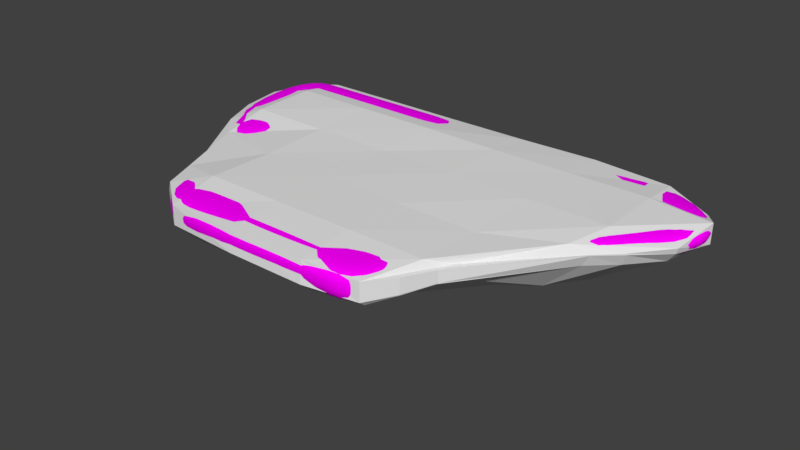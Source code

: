 # Source: BridgeY.blend  (saved by Blender 2.79.0; exported with 4.5.12 LTS)
import bpy
from mathutils import Matrix  # noqa: F401  (used for matrix-valued properties, if any)

bpy.ops.wm.read_factory_settings(use_empty=True)
scene = bpy.context.scene
scene.name = 'Scene'

# ---- collections
col_collection_1 = bpy.data.collections.new('Collection 1'); scene.collection.children.link(col_collection_1)
col_collection_10 = bpy.data.collections.new('Collection 10'); scene.collection.children.link(col_collection_10)

# ---- images (referenced by path relative to the original .blend; pixels are not part of the script)
import os
ASSET_DIR = os.environ.get("B2B_ASSET_DIR", "")  # directory of the original .blend (textures are referenced by path, not embedded)
HERE = os.path.dirname(os.path.abspath(__file__))  # packed textures are extracted next to this script under _unpacked/

def load_image(name, relpath, width, height, colorspace="sRGB"):
    """Load a texture the original file referenced (path relative to the .blend, or extracted next to this script)."""
    p = next((c for c in (os.path.join(HERE, relpath), os.path.join(ASSET_DIR, relpath)) if relpath and os.path.exists(c)), "")
    if p:
        img = bpy.data.images.load(p, check_existing=True)
        img.name = name
    else:  # same state as the original file: an image datablock whose file is absent (Cycles renders it pink)
        img = bpy.data.images.new(name, width, height)
        img.source = "FILE"
        img.filepath = "//" + (relpath or name)
    img.colorspace_settings.name = colorspace
    return img
img_bridgebigtexture_005 = load_image('BridgeBigTexture.005', 'BridgeBigTexture.png', 1024, 1024, 'sRGB')

# ---- materials (node trees are filled in below, after node groups)
mat_mbridgebig = bpy.data.materials.new('mBridgeBig')
mat_mbridgebig.alpha_threshold = 0.0
mat_mbridgebig.roughness = 0.5

# ---- material node trees
mat_mbridgebig.use_nodes = True; mat_mbridgebig.node_tree.nodes.clear()
_N = mat_mbridgebig.node_tree.nodes; _L = mat_mbridgebig.node_tree.links
n0 = _N.new('ShaderNodeOutputMaterial'); n0.name = 'Material Output'; n0.location = (300, 300)
n1 = _N.new('ShaderNodeBsdfDiffuse'); n1.name = 'Diffuse BSDF'; n1.location = (10, 300)
n2 = _N.new('ShaderNodeTexImage'); n2.name = 'Image Texture'; n2.location = (-180, 300)
n2.width = 140
n2.image = img_bridgebigtexture_005
_L.new(n1.outputs[0], n0.inputs[0])
_L.new(n2.outputs[0], n1.inputs[0])
n0.is_active_output = True

# ---- world
world_world = bpy.data.worlds.new('World'); scene.world = world_world
world_world.color = (0.05088, 0.05088, 0.05088)
world_world.use_sun_shadow = False
world_world.sun_shadow_jitter_overblur = 0.0
world_world.cycles.sampling_method = 'MANUAL'

# ---- meshes
me_cube_008 = bpy.data.meshes.new('Cube.008')
me_cube_008.from_pydata([(-0.07671, 0.3015, 0.05003), (-2.032, -0.1684, 0.05586), (-2.032, -0.1684, -0.02272), (-0.07671, 0.3015, 0.1957), (-0.07671, 0.3015, -0.1362), (-2.032, -0.1684, 0.2026), (-0.655, 0.3126, -0.1362), (-0.655, 0.3126, 0.1956), (-1.161, 0.3135, 0.1989), (-1.161, 0.3135, -0.1348), (-1.572, 0.2668, 0.199), (-1.572, 0.2668, -0.1348), (-1.781, 1.083, -0.1343), (-1.335, -0.03288, 0.1636), (-1.781, 0.6187, -0.1343), (-1.781, 1.083, 0.2026), (-1.335, -0.03288, -0.08321), (-1.781, 0.6187, 0.2026), (-1.277, 1.083, -0.1343), (-1.06, 0.04763, 0.1944), (-1.277, 0.6187, -0.1343), (-1.277, 0.6187, 0.2026), (-1.06, 0.04763, -0.1368), (-1.277, 1.083, 0.2026), (-0.6831, 1.083, -0.1343), (-0.6831, 1.083, 0.2026), (-0.6305, 0.04599, -0.1407), (-0.6305, 0.04599, 0.1815), (-0.6831, 0.6187, -0.1343), (-0.6831, 0.6187, 0.2026), (-2.246, 0.6187, -0.0327), (-2.246, 0.6187, 0.2026), (-0.1618, 0.6023, -0.1343), (-0.1618, 0.6023, 0.2026), (0.4462, -1.598, -0.09076), (0.4843, -0.4156, 0.1691), (0.4462, -1.598, 0.1691), (0.4843, -0.4156, -0.3799), (0.4819, -1.008, -0.3293), (0.4819, -1.008, 0.1691), (-0.8516, -1.596, 0.1691), (0.01435, 0.004349, -0.1236), (0.01435, 0.004349, 0.1691), (-0.8516, -1.596, -0.09076), (-0.8795, -1.008, 0.1691), (-0.8795, -1.008, -0.3293), (1.053, -1.004, 0.1691), (1.053, -1.004, -0.01001), (-1.494, -0.9994, 0.1691), (-1.494, -0.9994, -0.6115), (-0.1976, -1.008, 0.1691), (-0.1976, -1.008, -0.3293), (-0.1976, -1.6, 0.1691), (-0.1976, -1.6, -0.09076), (0.06061, -0.4213, 0.1691), (0.06061, -0.4213, -0.3799), (-0.213, 1.073, -0.05029), (-0.213, 1.074, 0.1931), (1.722, 1.085, -0.05029), (1.723, 1.085, 0.1931), (0.07277, -0.227, -0.4035), (0.07817, -0.3811, 0.1692), (1.288, -0.2402, -0.3399), (1.404, -0.397, 0.1833), (1.506, 0.2753, -0.3507), (1.693, 0.439, 0.1931), (-0.006176, 0.1271, -0.4334), (-0.04359, 0.2872, 0.1853), (0.3377, 1.085, -0.05029), (0.3377, 1.085, 0.1931), (0.4809, -0.2353, -0.497), (0.5083, -0.4083, 0.1659), (0.4454, 0.3537, 0.1931), (0.4992, 0.1441, -0.5254), (0.9183, 1.084, 0.1931), (1.109, -0.3408, -0.3851), (0.9181, 1.084, -0.05029), (1.163, -0.4044, 0.1623), (1.005, 0.333, 0.1931), (1.081, 0.1286, -0.4029), (2.191, 0.7699, 0.1931), (2.138, 0.7898, -0.05029), (1.746, 0.3543, -0.2484), (1.955, 0.04009, 0.1931), (1.684, -0.2352, 0.1931), (1.489, -0.09285, -0.1627), (1.637, 0.1337, 0.1931), (0.05476, -0.01308, -0.3926), (1.444, 0.1015, -0.3435), (0.05169, -0.03499, 0.1733), (0.542, 0.04679, 0.1918), (0.5271, 0.007981, -0.5107), (1.062, -0.001489, -0.3911), (1.071, 0.05159, 0.1921), (1.841, -0.0857, 0.1931), (1.604, 0.1579, -0.1971), (1.625, 0.6781, -0.1852), (-0.1494, 0.6091, 0.1931), (1.693, 0.6678, 0.1931), (-0.15, 0.6092, -0.1852), (0.3737, 0.6794, -0.1852), (0.3743, 0.6794, 0.1931), (0.8606, 0.815, 0.1931), (0.8559, 0.7856, -0.1852), (1.755, 0.493, -0.1852), (2.317, 0.4512, 0.1931), (-0.213, 1.073, 0.02201), (1.723, 1.085, 0.02201), (1.352, -0.3695, 0.01269), (0.07807, -0.3811, 0.009196), (-0.04359, 0.2872, 0.01597), (0.5081, -0.4083, 0.00899), (0.3377, 1.085, 0.02201), (1.151, -0.3994, 0.009027), (0.9183, 1.084, 0.02201), (2.154, 0.7839, 0.02201), (1.684, -0.2352, 0.02201), (1.955, 0.04009, 0.02201), (1.841, -0.0857, 0.02201), (0.05166, -0.03499, 0.009306), (2.288, 0.4623, 0.02201), (-0.15, 0.6092, 0.02201), (-0.2456, 1.083, 0.2026), (-0.2456, 1.083, -0.1343), (-0.002557, 0.03942, 0.1714), (-0.002557, 0.03942, -0.1244), (-2.052, 1.077, 0.2026), (-2.052, 1.077, -0.1343), (-1.604, -0.5112, 0.202), (-1.604, -0.5112, -0.0228), (-1.218, -1.557, -0.09076), (-1.218, -1.557, 0.1691), (-0.6675, 0.004349, -0.1236), (-0.6675, 0.004349, 0.1691), (0.7236, -1.583, -0.1429), (0.7236, -1.583, 0.1691), (1.161, -0.4156, -0.01001), (1.161, -0.4156, 0.1691), (0.4831, -0.715, -0.3293), (-0.7243, -0.499, -0.3293), (1.106, -0.7134, 0.1691), (-1.327, -0.04077, -0.1259), (-0.06998, -0.7179, 0.1691), (-0.06998, -0.7179, -0.3293), (-0.7243, -0.499, 0.1691), (0.4831, -0.715, 0.1691), (-1.327, -0.04077, 0.1691), (1.106, -0.7134, -0.01001), (-0.1976, -1.6, 0.05363), (0.01435, 0.004349, 0.0381), (1.053, -1.004, 0.0388), (0.06061, -0.4213, -0.1239), (-1.787, -0.9994, 0.06446), (-0.8516, -1.596, 0.05363), (0.4462, -1.598, 0.05363), (0.4843, -0.4156, -0.1239), (-1.218, -1.557, 0.05363), (-0.6675, 0.004349, 0.0381), (1.161, -0.4156, 0.0388), (0.7236, -1.583, 0.0388), (-1.318, -0.0397, 0.03693), (1.106, -0.7134, 0.0388), (-1.781, 1.083, 0.05586), (-1.335, -0.03288, 0.04172), (-1.277, 1.083, 0.05586), (-1.06, 0.04763, 0.04887), (-0.6305, 0.04599, 0.04207), (-0.6831, 1.083, 0.05586), (-0.1618, 0.6023, 0.05586), (-2.246, 0.6187, 0.05586), (-0.002557, 0.03942, 0.04189), (-0.2456, 1.083, 0.05586), (-2.052, 1.077, 0.05586), (-1.604, -0.5112, 0.05553)], [], [(24, 167, 171, 123), (30, 169, 172, 127), (30, 14, 11, 2), (21, 17, 10, 8), (14, 20, 9, 11), (29, 21, 8, 7), (33, 29, 7, 3), (20, 28, 6, 9), (173, 128, 5, 1), (17, 31, 5, 10), (28, 32, 4, 6), (168, 33, 3, 0), (127, 12, 14, 30), (2, 11, 16, 129), (172, 126, 15, 162), (23, 15, 17, 21), (8, 10, 13, 19), (165, 19, 13, 163), (12, 18, 20, 14), (11, 9, 22, 16), (162, 15, 23, 164), (25, 23, 21, 29), (7, 8, 19, 27), (166, 27, 19, 165), (122, 25, 29, 33), (18, 24, 28, 20), (3, 7, 27, 124), (9, 6, 26, 22), (170, 124, 27, 166), (164, 23, 25, 167), (15, 126, 31, 17), (24, 123, 32, 28), (149, 42, 54, 151), (154, 36, 52, 148), (39, 50, 52, 36), (45, 51, 53, 43), (138, 147, 47, 38), (156, 131, 48, 152), (161, 140, 46, 150), (144, 146, 48, 44), (145, 142, 50, 39), (139, 143, 51, 45), (46, 39, 36, 135), (159, 135, 36, 154), (51, 38, 34, 53), (157, 133, 42, 149), (49, 45, 43, 130), (142, 144, 44, 50), (141, 139, 45, 49), (148, 52, 40, 153), (50, 44, 40, 52), (151, 54, 35, 155), (140, 145, 39, 46), (143, 138, 38, 51), (114, 74, 59, 107), (107, 59, 80, 115), (111, 71, 61, 109), (121, 97, 57, 106), (91, 70, 60, 87), (101, 69, 57, 97), (90, 72, 67, 89), (100, 73, 66, 99), (119, 89, 67, 110), (86, 63, 84, 94), (103, 79, 73, 100), (93, 78, 72, 90), (102, 74, 69, 101), (92, 75, 70, 91), (113, 77, 71, 111), (106, 57, 69, 112), (108, 63, 77, 113), (88, 62, 75, 92), (98, 59, 74, 102), (86, 65, 78, 93), (96, 64, 79, 103), (112, 69, 74, 114), (118, 94, 84, 116), (120, 105, 83, 117), (88, 64, 82, 95), (108, 62, 85, 116), (96, 58, 81, 104), (98, 65, 83, 105), (62, 88, 95, 85), (117, 83, 94, 118), (63, 86, 93, 77), (64, 88, 92, 79), (79, 92, 91, 73), (77, 93, 90, 71), (65, 86, 94, 83), (109, 61, 89, 119), (71, 90, 89, 61), (73, 91, 87, 66), (59, 98, 105, 80), (64, 96, 104, 82), (115, 80, 105, 120), (58, 96, 103, 76), (65, 98, 102, 78), (78, 102, 101, 72), (76, 103, 100, 68), (68, 100, 99, 56), (72, 101, 97, 67), (110, 67, 97, 121), (66, 110, 121, 99), (81, 115, 120, 104), (60, 109, 119, 87), (82, 117, 118, 95), (63, 108, 116, 84), (104, 120, 117, 82), (95, 118, 116, 85), (68, 112, 114, 76), (62, 108, 113, 75), (56, 106, 112, 68), (75, 113, 111, 70), (87, 119, 110, 66), (99, 121, 106, 56), (70, 111, 109, 60), (58, 107, 115, 81), (76, 114, 107, 58), (171, 122, 33, 168), (1, 5, 31, 169), (10, 5, 128, 13), (6, 4, 125, 26), (163, 13, 128, 173), (0, 3, 124, 170), (167, 25, 122, 171), (169, 31, 126, 172), (160, 146, 133, 157), (155, 35, 137, 158), (150, 46, 135, 159), (153, 40, 131, 156), (38, 47, 134, 34), (44, 48, 131, 40), (152, 48, 146, 160), (55, 37, 138, 143), (137, 35, 145, 140), (132, 41, 139, 141), (54, 42, 144, 142), (41, 55, 143, 139), (35, 54, 142, 145), (42, 133, 146, 144), (158, 137, 140, 161), (37, 136, 147, 138), (136, 158, 161, 147), (49, 152, 160, 141), (43, 153, 156, 130), (47, 150, 159, 134), (37, 155, 158, 136), (141, 160, 157, 132), (55, 151, 155, 37), (53, 148, 153, 43), (132, 157, 149, 41), (134, 159, 154, 34), (147, 161, 150, 47), (130, 156, 152, 49), (34, 154, 148, 53), (41, 149, 151, 55), (4, 0, 170, 125), (16, 163, 173, 129), (2, 1, 169, 30), (123, 171, 168, 32), (18, 164, 167, 24), (125, 170, 166, 26), (26, 166, 165, 22), (12, 162, 164, 18), (22, 165, 163, 16), (127, 172, 162, 12), (32, 168, 0, 4), (129, 173, 1, 2)])
me_cube_008.polygons.foreach_set('use_smooth', [True] * 168)
_uv = me_cube_008.uv_layers.new(name='UVMap')
_uv.uv.foreach_set('vector', [0.8941, 0.2214, 0.9244, 0.2214, 0.9244, 0.2921, 0.8941, 0.2921, 0.7552, 0.9285, 0.7693, 0.9283, 0.7693, 0.9996, 0.7391, 1.0, 0.9371, 0.4085, 0.9192, 0.4798, 0.8572, 0.4997, 0.8077, 0.4133, 0.09892, 0.6287, 0.08074, 0.5492, 0.1428, 0.5693, 0.1503, 0.6357, 0.9192, 0.4798, 0.9006, 0.5588, 0.8492, 0.5658, 0.8572, 0.4997, 0.1203, 0.7222, 0.09892, 0.6287, 0.1503, 0.6357, 0.1687, 0.7154, 0.1416, 0.8036, 0.1203, 0.7222, 0.1687, 0.7154, 0.1913, 0.806, 0.9006, 0.5588, 0.8788, 0.6519, 0.8304, 0.6451, 0.8492, 0.5658, 0.765, 0.7378, 0.7883, 0.7375, 0.7905, 0.7984, 0.7672, 0.7987, 0.08074, 0.5492, 0.064, 0.4761, 0.1936, 0.4809, 0.1428, 0.5693, 0.8788, 0.6519, 0.857, 0.733, 0.8074, 0.7353, 0.8304, 0.6451, 0.9171, 0.832, 0.8938, 0.8321, 0.8947, 0.7816, 0.9178, 0.7815, 1.0, 0.454, 0.9909, 0.4968, 0.9192, 0.4798, 0.9371, 0.4085, 0.8077, 0.4133, 0.8572, 0.4997, 0.8025, 0.5266, 0.7391, 0.4678, 0.9244, 1.927e-08, 0.9477, 3.855e-08, 0.9477, 0.04388, 0.9244, 0.04388, 0.02704, 0.6457, 0.008864, 0.5663, 0.08074, 0.5492, 0.09892, 0.6287, 0.1503, 0.6357, 0.1428, 0.5693, 0.1978, 0.5956, 0.1951, 0.6419, 0.8221, 0.8631, 0.8452, 0.8631, 0.8394, 0.9047, 0.82, 0.9047, 0.9909, 0.4968, 0.9723, 0.5758, 0.9006, 0.5588, 0.9192, 0.4798, 0.8572, 0.4997, 0.8492, 0.5658, 0.8044, 0.5718, 0.8025, 0.5266, 0.9244, 0.04388, 0.9477, 0.04388, 0.9477, 0.1254, 0.9244, 0.1254, 0.04844, 0.7392, 0.02704, 0.6457, 0.09892, 0.6287, 0.1203, 0.7222, 0.1687, 0.7154, 0.1503, 0.6357, 0.1951, 0.6419, 0.2109, 0.7094, 0.8232, 0.8119, 0.8453, 0.8119, 0.8452, 0.8631, 0.8221, 0.8631, 0.06421, 0.8081, 0.04844, 0.7392, 0.1203, 0.7222, 0.1416, 0.8036, 0.9723, 0.5758, 0.9505, 0.6689, 0.8788, 0.6519, 0.9006, 0.5588, 0.1913, 0.806, 0.1687, 0.7154, 0.2109, 0.7094, 0.2346, 0.8081, 0.8492, 0.5658, 0.8304, 0.6451, 0.7883, 0.639, 0.8044, 0.5718, 0.8263, 0.7375, 0.8469, 0.7375, 0.8453, 0.8119, 0.8232, 0.8119, 0.9244, 0.1254, 0.9477, 0.1254, 0.9477, 0.2214, 0.9244, 0.2214, 0.008864, 0.5663, 0.0, 0.5233, 0.064, 0.4761, 0.08074, 0.5492, 0.9505, 0.6689, 0.9343, 0.7375, 0.857, 0.733, 0.8788, 0.6519, 0.8144, 0.3068, 0.8144, 0.328, 0.7468, 0.3278, 0.7468, 0.2805, 0.864, 0.1948, 0.8456, 0.195, 0.8483, 0.1178, 0.8667, 0.1176, 0.1605, 0.3669, 0.161, 0.257, 0.2551, 0.2575, 0.2544, 0.3616, 0.4186, 0.3318, 0.4181, 0.222, 0.5093, 0.2179, 0.5093, 0.3233, 0.3711, 0.1128, 0.3668, 0.008288, 0.413, 0.01639, 0.4175, 0.1124, 0.2494, 0.0925, 0.2492, 0.09251, 0.1608, 0.04738, 0.1612, 0.0, 0.285, 0.4785, 0.2643, 0.4787, 0.2643, 0.4348, 0.285, 0.4346, 0.08062, 0.1714, 0.008297, 0.07362, 0.1608, 0.04738, 0.1616, 0.1468, 0.1139, 0.3668, 0.1149, 0.2774, 0.161, 0.257, 0.1605, 0.3669, 0.3378, 0.3077, 0.372, 0.2019, 0.4181, 0.222, 0.4186, 0.3318, 0.1595, 0.4591, 0.1605, 0.3669, 0.2544, 0.3616, 0.2517, 0.4065, 0.8653, 0.2297, 0.8446, 0.2298, 0.8456, 0.195, 0.864, 0.1948, 0.4181, 0.222, 0.4175, 0.1124, 0.5085, 0.1141, 0.5093, 0.2179, 0.8677, 0.8477, 0.8469, 0.8477, 0.8469, 0.7375, 0.8677, 0.7375, 0.4209, 0.4345, 0.4186, 0.3318, 0.5093, 0.3233, 0.5034, 0.3824, 0.1149, 0.2774, 0.08062, 0.1714, 0.1616, 0.1468, 0.161, 0.257, 0.2634, 0.403, 0.3378, 0.3077, 0.4186, 0.3318, 0.4209, 0.4345, 0.8667, 0.1176, 0.8483, 0.1178, 0.8511, 0.03991, 0.8694, 0.03976, 0.161, 0.257, 0.1616, 0.1468, 0.2551, 0.1518, 0.2551, 0.2575, 0.3335, 0.6804, 0.38, 0.6804, 0.38, 0.7489, 0.3335, 0.7489, 0.1132, 0.4675, 0.1139, 0.3668, 0.1605, 0.3669, 0.1595, 0.4591, 0.372, 0.2019, 0.3711, 0.1128, 0.4175, 0.1124, 0.4181, 0.222, 0.9592, 0.1829, 0.9864, 0.1829, 0.9864, 0.3131, 0.9592, 0.3131, 0.9592, 0.3131, 0.9864, 0.3131, 0.9864, 0.3881, 0.9592, 0.3821, 0.4835, 0.7459, 0.5083, 0.7444, 0.5093, 0.7929, 0.484, 0.7944, 0.8174, 0.1626, 0.8446, 0.1633, 0.8427, 0.2391, 0.8155, 0.2382, 0.5633, 0.5227, 0.5249, 0.5156, 0.5272, 0.4511, 0.5613, 0.4481, 0.5738, 0.09459, 0.5093, 0.08905, 0.5105, 0.0, 0.5844, 0.009855, 0.6745, 0.1211, 0.6256, 0.1058, 0.6357, 0.02666, 0.687, 0.04176, 0.6733, 0.5017, 0.5847, 0.5179, 0.5831, 0.4377, 0.6622, 0.4173, 0.8177, 0.0561, 0.8437, 0.05682, 0.8445, 0.11, 0.8176, 0.1093, 0.6617, 0.2982, 0.7458, 0.2601, 0.7203, 0.3054, 0.6967, 0.3309, 0.6901, 0.5793, 0.5836, 0.6132, 0.5847, 0.5179, 0.6733, 0.5017, 0.6742, 0.2066, 0.6294, 0.1962, 0.6256, 0.1058, 0.6745, 0.1211, 0.5526, 0.1733, 0.5099, 0.1829, 0.5093, 0.08905, 0.5738, 0.09459, 0.5631, 0.6106, 0.5093, 0.6184, 0.5249, 0.5156, 0.5633, 0.5227, 0.4822, 0.668, 0.5065, 0.6657, 0.5083, 0.7444, 0.4835, 0.7459, 0.9592, 2.423e-06, 0.9864, 0.0, 0.9864, 0.08906, 0.9592, 0.08906, 0.482, 0.6407, 0.5093, 0.6358, 0.5065, 0.6657, 0.4822, 0.668, 0.5799, 0.6726, 0.5257, 0.6478, 0.5093, 0.6184, 0.5631, 0.6106, 0.5768, 0.3077, 0.5106, 0.3131, 0.5099, 0.1829, 0.5526, 0.1733, 0.6617, 0.2982, 0.6132, 0.3076, 0.6294, 0.1962, 0.6742, 0.2066, 0.673, 0.7033, 0.6074, 0.6823, 0.5836, 0.6132, 0.6901, 0.5793, 0.9592, 0.08906, 0.9864, 0.08906, 0.9864, 0.1829, 0.9592, 0.1829, 0.4792, 0.5514, 0.5064, 0.5497, 0.5084, 0.5847, 0.4813, 0.5863, 0.4719, 0.4385, 0.4991, 0.4345, 0.5047, 0.5224, 0.4775, 0.5241, 0.4198, 0.582, 0.4165, 0.5559, 0.4313, 0.5176, 0.442, 0.5554, 0.482, 0.6407, 0.4247, 0.6377, 0.4507, 0.596, 0.4813, 0.5863, 0.673, 0.7033, 0.7391, 0.7204, 0.6922, 0.7876, 0.6437, 0.7244, 0.5768, 0.3077, 0.6132, 0.3076, 0.6768, 0.3495, 0.6118, 0.4085, 0.4247, 0.6377, 0.4198, 0.582, 0.442, 0.5554, 0.4507, 0.596, 0.4775, 0.5241, 0.5047, 0.5224, 0.5064, 0.5497, 0.4792, 0.5514, 0.7458, 0.2601, 0.6617, 0.2982, 0.6742, 0.2066, 0.7468, 0.221, 0.6074, 0.6823, 0.5799, 0.6726, 0.5631, 0.6106, 0.5836, 0.6132, 0.5836, 0.6132, 0.5631, 0.6106, 0.5633, 0.5227, 0.5847, 0.5179, 0.7468, 0.221, 0.6742, 0.2066, 0.6745, 0.1211, 0.7468, 0.1152, 0.6132, 0.3076, 0.6617, 0.2982, 0.6967, 0.3309, 0.6768, 0.3495, 0.8192, 0.0, 0.8446, 0.0006994, 0.8437, 0.05682, 0.8177, 0.0561, 0.7468, 0.1152, 0.6745, 0.1211, 0.687, 0.04176, 0.7421, 0.04572, 0.5847, 0.5179, 0.5633, 0.5227, 0.5613, 0.4481, 0.5831, 0.4377, 0.5106, 0.3131, 0.5768, 0.3077, 0.6118, 0.4085, 0.561, 0.3884, 0.6074, 0.6823, 0.673, 0.7033, 0.6437, 0.7244, 0.621, 0.7223, 0.2643, 0.5236, 0.2916, 0.5272, 0.2916, 0.582, 0.2643, 0.5791, 0.7391, 0.7204, 0.673, 0.7033, 0.6901, 0.5793, 0.739, 0.5908, 0.6132, 0.3076, 0.5768, 0.3077, 0.5526, 0.1733, 0.6294, 0.1962, 0.6294, 0.1962, 0.5526, 0.1733, 0.5738, 0.09459, 0.6256, 0.1058, 0.739, 0.5908, 0.6901, 0.5793, 0.6733, 0.5017, 0.7391, 0.4973, 0.7391, 0.4973, 0.6733, 0.5017, 0.6622, 0.4173, 0.7373, 0.4085, 0.6256, 0.1058, 0.5738, 0.09459, 0.5844, 0.009855, 0.6357, 0.02666, 0.8176, 0.1093, 0.8445, 0.11, 0.8446, 0.1633, 0.8174, 0.1626, 0.7468, 0.08105, 0.8176, 0.1093, 0.8174, 0.1626, 0.7845, 0.1617, 0.6922, 0.7876, 0.692, 0.7911, 0.641, 0.813, 0.6437, 0.7244, 0.7529, 0.02308, 0.8192, 0.0, 0.8177, 0.0561, 0.7537, 0.05783, 0.621, 0.7223, 0.5741, 0.7597, 0.5542, 0.7414, 0.5904, 0.7002, 0.5093, 0.6358, 0.482, 0.6407, 0.4813, 0.5863, 0.5084, 0.5847, 0.6437, 0.7244, 0.641, 0.813, 0.5741, 0.7597, 0.621, 0.7223, 0.5904, 0.7002, 0.5542, 0.7414, 0.5305, 0.7162, 0.551, 0.6822, 0.9477, 0.08906, 0.9592, 0.08906, 0.9592, 0.1829, 0.9477, 0.1829, 0.4247, 0.6377, 0.482, 0.6407, 0.4822, 0.668, 0.4191, 0.6705, 0.9477, 2.212e-06, 0.9592, 2.423e-06, 0.9592, 0.08906, 0.9477, 0.08906, 0.4191, 0.6705, 0.4822, 0.668, 0.4835, 0.7459, 0.4012, 0.7353, 0.7537, 0.05783, 0.8177, 0.0561, 0.8176, 0.1093, 0.7468, 0.08105, 0.7845, 0.1617, 0.8174, 0.1626, 0.8155, 0.2382, 0.804, 0.2379, 0.4012, 0.7353, 0.4835, 0.7459, 0.484, 0.7944, 0.4167, 0.7823, 0.9477, 0.3129, 0.9592, 0.3131, 0.9592, 0.3821, 0.9477, 0.3796, 0.9477, 0.1829, 0.9592, 0.1829, 0.9592, 0.3131, 0.9477, 0.3129, 0.9172, 0.9108, 0.8939, 0.9109, 0.8938, 0.8321, 0.9171, 0.832, 0.7672, 0.7987, 0.7905, 0.7984, 0.7926, 0.9281, 0.7693, 0.9283, 0.1428, 0.5693, 0.1936, 0.4809, 0.262, 0.5357, 0.1978, 0.5956, 0.8304, 0.6451, 0.8074, 0.7353, 0.7643, 0.7375, 0.7883, 0.639, 0.82, 0.9047, 0.8394, 0.9047, 0.8469, 0.989, 0.8236, 0.989, 0.9178, 0.7815, 0.8947, 0.7816, 0.8984, 0.7376, 0.919, 0.7376, 0.9244, 0.2214, 0.9477, 0.2214, 0.9477, 0.2921, 0.9244, 0.2921, 0.7693, 0.9283, 0.7926, 0.9281, 0.7926, 0.9994, 0.7693, 0.9996, 0.8679, 0.953, 0.8469, 0.9544, 0.8469, 0.8477, 0.8677, 0.8477, 0.3335, 0.7489, 0.38, 0.7489, 0.38, 0.8583, 0.3593, 0.8583, 0.8677, 0.3319, 0.847, 0.3321, 0.8446, 0.2298, 0.8653, 0.2297, 0.8694, 0.03976, 0.8511, 0.03991, 0.8529, 0.0003353, 0.8712, 0.0001863, 0.4175, 0.1124, 0.413, 0.01639, 0.5064, 0.0701, 0.5085, 0.1141, 0.1616, 0.1468, 0.1608, 0.04738, 0.2492, 0.09251, 0.2551, 0.1518, 0.1612, 0.0, 0.1608, 0.04738, 0.008297, 0.07362, 0.008343, 0.07499, 0.3254, 0.182, 0.3242, 0.1137, 0.3711, 0.1128, 0.372, 0.2019, 0.06579, 0.4761, 0.06635, 0.3668, 0.1139, 0.3668, 0.1132, 0.4675, 0.2557, 0.2968, 0.2551, 0.1869, 0.3378, 0.3077, 0.2634, 0.403, 0.06761, 0.2983, 0.0, 0.2904, 0.08062, 0.1714, 0.1149, 0.2774, 0.2551, 0.1869, 0.3254, 0.182, 0.372, 0.2019, 0.3378, 0.3077, 0.06635, 0.3668, 0.06761, 0.2983, 0.1149, 0.2774, 0.1139, 0.3668, 0.0, 0.2904, 0.0005722, 0.1802, 0.008297, 0.07362, 0.08062, 0.1714, 0.285, 0.5234, 0.2643, 0.5236, 0.2643, 0.4787, 0.285, 0.4785, 0.3242, 0.1137, 0.3195, 0.0, 0.3668, 0.008288, 0.3711, 0.1128, 0.2928, 0.5233, 0.285, 0.5234, 0.285, 0.4785, 0.2928, 0.4784, 0.4012, 0.5868, 0.2928, 0.5829, 0.2991, 0.4345, 0.325, 0.4346, 0.8923, 0.03958, 0.8694, 0.03976, 0.8712, 0.0001863, 0.8941, 0.0, 0.8754, 0.3319, 0.8677, 0.3319, 0.8653, 0.2297, 0.8941, 0.2294, 0.2928, 0.7489, 0.3335, 0.7489, 0.3593, 0.8583, 0.3516, 0.8583, 0.8938, 0.9544, 0.8679, 0.953, 0.8677, 0.8477, 0.8934, 0.8477, 0.2928, 0.6804, 0.3335, 0.6804, 0.3335, 0.7489, 0.2928, 0.7489, 0.8896, 0.1174, 0.8667, 0.1176, 0.8694, 0.03976, 0.8923, 0.03958, 0.8934, 0.8477, 0.8677, 0.8477, 0.8677, 0.7375, 0.8934, 0.7375, 0.8941, 0.2294, 0.8653, 0.2297, 0.864, 0.1948, 0.8869, 0.1946, 0.2928, 0.4784, 0.285, 0.4785, 0.285, 0.4346, 0.2928, 0.4345, 0.3193, 0.6804, 0.2964, 0.6804, 0.2928, 0.5829, 0.4012, 0.5868, 0.8869, 0.1946, 0.864, 0.1948, 0.8667, 0.1176, 0.8896, 0.1174, 0.8144, 0.2806, 0.8144, 0.3068, 0.7468, 0.2805, 0.7468, 0.2391, 0.9474, 0.7815, 0.9178, 0.7815, 0.919, 0.7376, 0.9454, 0.7375, 0.8002, 0.9047, 0.82, 0.9047, 0.8236, 0.989, 0.8112, 0.989, 0.7547, 0.7988, 0.7672, 0.7987, 0.7693, 0.9283, 0.7552, 0.9285, 0.9474, 0.9107, 0.9172, 0.9108, 0.9171, 0.832, 0.9473, 0.832, 0.8941, 0.1254, 0.9244, 0.1254, 0.9244, 0.2214, 0.8941, 0.2214, 0.7999, 0.7375, 0.8263, 0.7375, 0.8232, 0.8119, 0.7941, 0.8119, 0.7941, 0.8119, 0.8232, 0.8119, 0.8221, 0.8631, 0.7926, 0.8631, 0.8941, 0.04388, 0.9244, 0.04388, 0.9244, 0.1254, 0.8941, 0.1254, 0.7926, 0.8631, 0.8221, 0.8631, 0.82, 0.9047, 0.8002, 0.9047, 0.8941, 0.0, 0.9244, 1.927e-08, 0.9244, 0.04388, 0.8941, 0.04388, 0.9473, 0.832, 0.9171, 0.832, 0.9178, 0.7815, 0.9474, 0.7815, 0.7526, 0.7379, 0.765, 0.7378, 0.7672, 0.7987, 0.7547, 0.7988])
me_cube_008.materials.append(mat_mbridgebig)
me_cube_008.use_remesh_preserve_volume = False
me_cube_008.use_remesh_preserve_attributes = False
me_cube_008.use_mirror_vertex_groups = False
me_cube_008.update()
me_cube_002 = bpy.data.meshes.new('Cube.002')
me_cube_002.from_pydata([(-1.469, -1.224, -0.1654), (-1.488, -1.275, 0.02634), (-2.05, 0.9716, -0.08815), (-2.097, 0.9684, 0.1364), (1.03, -1.057, -0.002107), (1.036, -1.049, 0.107), (2.024, 0.862, -0.03331), (2.066, 0.8556, 0.1156), (1.659, 1.009, -0.07627), (0.9734, 1.006, -0.09826), (0.283, 1.039, -0.07668), (-0.458, 1.032, -0.1287), (-1.135, 1.033, -0.1287), (-1.825, 1.032, -0.1252), (-1.838, 1.076, 0.1619), (-1.135, 1.077, 0.1626), (-0.46, 1.077, 0.1622), (0.2828, 1.053, 0.1772), (0.9799, 1.061, 0.1847), (1.664, 1.024, 0.1716), (-1.391, -1.291, -0.2166), (-1.088, -1.408, -0.2173), (-0.4284, -1.483, -0.1451), (0.2751, -1.483, -0.1448), (0.7351, -1.465, -0.09297), (0.9031, -1.301, -0.02959), (0.9072, -1.299, 0.109), (0.7429, -1.522, 0.1169), (0.2749, -1.582, 0.1436), (-0.4287, -1.584, 0.1431), (-1.078, -1.57, 0.1281), (-1.429, -1.305, 0.1211), (-2.142, 0.6586, -0.06707), (-2.15, 0.2209, -0.002147), (-2.017, -0.1219, 0.002574), (-1.567, -0.9522, -0.22), (-1.621, -0.9523, 0.01178), (-2.02, -0.1244, 0.1351), (-2.155, 0.2186, 0.1379), (-2.209, 0.5991, 0.1394), (1.655, -0.225, 0.006857), (1.861, -0.02158, 0.001164), (2.051, 0.2823, -0.03061), (2.093, 0.633, -0.06523), (2.202, 0.6438, 0.1791), (2.142, 0.2393, 0.1193), (1.897, -0.05091, 0.1139), (1.714, -0.2222, 0.1109), (1.688, 0.6561, 0.2131), (1.689, 0.0675, 0.2124), (1.572, -0.2871, 0.178), (1.083, -0.9067, 0.1107), (0.9822, 0.6561, 0.2131), (0.9823, 0.07033, 0.2097), (0.9714, -0.5601, 0.1777), (0.9351, -1.089, 0.1719), (0.2766, 0.6572, 0.2127), (0.2792, 0.07133, 0.2037), (0.2769, -0.562, 0.1884), (0.2766, -1.111, 0.1891), (-0.429, 0.6566, 0.2218), (-0.4308, 0.1031, 0.1905), (-0.429, -0.5216, 0.1891), (-0.429, -1.111, 0.1891), (-1.135, 0.6565, 0.2221), (-1.135, 0.097, 0.1984), (-1.126, -0.5257, 0.1852), (-1.133, -1.11, 0.1891), (-1.84, 0.6563, 0.2223), (-1.833, 0.07221, 0.2158), (-1.788, -0.3642, 0.1437), (-1.546, -1.004, 0.1256), (-1.795, 0.6716, -0.1401), (-1.777, 0.1072, -0.09985), (-1.46, -0.6296, -0.2478), (-1.495, -0.9593, -0.3041), (-1.135, 0.6558, -0.1544), (-1.123, 0.1647, -0.1508), (-1.132, -0.6138, -0.3611), (-1.141, -1.039, -0.3936), (-0.429, 0.6557, -0.1545), (-0.4355, -0.1205, -0.1881), (-0.4235, -0.5644, -0.3313), (-0.4268, -1.039, -0.3188), (0.2997, 0.5088, -0.3037), (0.2866, 0.06702, -0.4873), (0.2476, -0.5408, -0.3715), (0.2458, -1.049, -0.3085), (0.9692, 0.5385, -0.2874), (0.953, 0.0753, -0.4459), (0.9628, -0.292, -0.3732), (0.7575, -1.045, -0.1803), (1.619, 0.5348, -0.2422), (1.525, 0.1639, -0.3182), (1.351, -0.2235, -0.266), (1.071, -0.9296, -0.002166), (-1.497, -1.256, 0.01755), (-2.093, 0.9766, -0.03047), (2.034, 0.8743, 0.003611), (1.036, -1.049, 0.004369), (0.9058, -1.303, -0.0212), (0.7455, -1.524, -0.04486), (0.2771, -1.607, -0.04039), (-0.4287, -1.604, -0.04204), (-1.089, -1.566, -0.04647), (-1.466, -1.293, -0.04389), (-1.838, 1.099, -0.04856), (-1.135, 1.101, -0.04864), (-0.4606, 1.1, -0.04847), (0.2788, 1.099, -0.02545), (0.9823, 1.101, -0.02555), (1.669, 1.066, -0.02397), (2.206, 0.6263, 0.01406), (2.126, 0.2465, 0.06676), (1.897, -0.05091, 0.1013), (1.71, -0.2249, 0.1028), (-1.622, -0.9525, 0.002463), (-2.021, -0.1247, 0.01183), (-2.156, 0.2182, 0.007976), (-2.209, 0.6081, -0.002956)], [], [(119, 39, 3, 97), (111, 19, 7, 98), (115, 47, 5, 99), (105, 31, 1, 96), (95, 40, 4, 25), (71, 36, 1, 31), (47, 51, 26, 5), (51, 55, 27, 26), (55, 59, 28, 27), (59, 63, 29, 28), (63, 67, 30, 29), (67, 71, 31, 30), (35, 75, 20, 0), (75, 79, 21, 20), (79, 83, 22, 21), (83, 87, 23, 22), (87, 91, 24, 23), (91, 95, 25, 24), (99, 5, 26, 100), (100, 26, 27, 101), (101, 27, 28, 102), (102, 28, 29, 103), (103, 29, 30, 104), (104, 30, 31, 105), (97, 3, 14, 106), (106, 14, 15, 107), (107, 15, 16, 108), (108, 16, 17, 109), (109, 17, 18, 110), (110, 18, 19, 111), (9, 8, 92, 88), (88, 92, 93, 89), (89, 93, 94, 90), (90, 94, 95, 91), (10, 9, 88, 84), (84, 88, 89, 85), (85, 89, 90, 86), (86, 90, 91, 87), (11, 10, 84, 80), (80, 84, 85, 81), (81, 85, 86, 82), (82, 86, 87, 83), (12, 11, 80, 76), (76, 80, 81, 77), (77, 81, 82, 78), (78, 82, 83, 79), (13, 12, 76, 72), (72, 76, 77, 73), (73, 77, 78, 74), (74, 78, 79, 75), (2, 13, 72, 32), (32, 72, 73, 33), (33, 73, 74, 34), (34, 74, 75, 35), (15, 14, 68, 64), (64, 68, 69, 65), (65, 69, 70, 66), (66, 70, 71, 67), (16, 15, 64, 60), (60, 64, 65, 61), (61, 65, 66, 62), (62, 66, 67, 63), (17, 16, 60, 56), (56, 60, 61, 57), (57, 61, 62, 58), (58, 62, 63, 59), (18, 17, 56, 52), (52, 56, 57, 53), (53, 57, 58, 54), (54, 58, 59, 55), (19, 18, 52, 48), (48, 52, 53, 49), (49, 53, 54, 50), (50, 54, 55, 51), (7, 19, 48, 44), (44, 48, 49, 45), (45, 49, 50, 46), (46, 50, 51, 47), (14, 3, 39, 68), (68, 39, 38, 69), (69, 38, 37, 70), (70, 37, 36, 71), (8, 6, 43, 92), (92, 43, 42, 93), (93, 42, 41, 94), (94, 41, 40, 95), (98, 7, 44, 112), (112, 44, 45, 113), (113, 45, 46, 114), (114, 46, 47, 115), (96, 1, 36, 116), (116, 36, 37, 117), (117, 37, 38, 118), (118, 38, 39, 119), (33, 118, 119, 32), (34, 117, 118, 33), (35, 116, 117, 34), (0, 96, 116, 35), (41, 114, 115, 40), (42, 113, 114, 41), (43, 112, 113, 42), (6, 98, 112, 43), (9, 110, 111, 8), (10, 109, 110, 9), (11, 108, 109, 10), (12, 107, 108, 11), (13, 106, 107, 12), (2, 97, 106, 13), (21, 104, 105, 20), (22, 103, 104, 21), (23, 102, 103, 22), (24, 101, 102, 23), (25, 100, 101, 24), (4, 99, 100, 25), (20, 105, 96, 0), (40, 115, 99, 4), (8, 111, 98, 6), (32, 119, 97, 2)])
me_cube_002.use_remesh_preserve_volume = False
me_cube_002.use_remesh_preserve_attributes = False
me_cube_002.use_mirror_vertex_groups = False
me_cube_002.update()

# ---- objects
ob_bridgeymesh = bpy.data.objects.new('BridgeYMesh', me_cube_008)
ob_bridgeycollider = bpy.data.objects.new('BridgeYCollider', me_cube_002)

# ---- transforms, parenting, visibility, modifiers, constraints
ob_bridgeymesh.location = (0.2051, 0.09776, -0.1897)
ob_bridgeymesh.lineart.crease_threshold = 0.0
_m = ob_bridgeymesh.modifiers.new('Subsurf', 'SUBSURF')
_m.uv_smooth = 'PRESERVE_CORNERS'
_m.quality = 2
_m.show_only_control_edges = False
ob_bridgeycollider.location = (0.2051, 0.09776, -0.1897)
ob_bridgeycollider.lineart.crease_threshold = 0.0

# ---- collection membership
col_collection_1.objects.link(ob_bridgeymesh)
col_collection_10.objects.link(ob_bridgeycollider)

# ---- scene / render settings (as saved in the file)
scene.frame_start = 1; scene.frame_end = 250; scene.frame_set(1)
scene.render.engine = 'CYCLES'
scene.render.resolution_percentage = 50
scene.render.dither_intensity = 0.0
scene.cycles.use_denoising = False
scene.cycles.samples = 128
scene.cycles.sampling_pattern = 'TABULATED_SOBOL'
scene.cycles.use_adaptive_sampling = False
scene.cycles.use_light_tree = False
scene.cycles.blur_glossy = 0.0
scene.cycles.sample_clamp_indirect = 0.0
scene.view_settings.view_transform = 'Standard'
bpy.context.view_layer.update()

# ---- added for rendering (the .blend has no active camera and no usable light): camera, sun
cam_auto = bpy.data.cameras.new('AutoCamera')
cam_auto.lens = 50.0
cam_auto.sensor_width = 36.0
cam_auto.clip_end = 1000.0
ob_auto_camera = bpy.data.objects.new('AutoCamera', cam_auto)
scene.collection.objects.link(ob_auto_camera)
ob_auto_camera.location = (5.21009, -6.11829, 3.59111)
ob_auto_camera.rotation_euler = (1.09748, -7.21219e-08, 0.694738)
scene.camera = ob_auto_camera
light_auto_sun = bpy.data.lights.new('AutoSun', 'SUN')
light_auto_sun.energy = 3.0
light_auto_sun.angle = 0.0523599
ob_auto_sun = bpy.data.objects.new('AutoSun', light_auto_sun)
scene.collection.objects.link(ob_auto_sun)
ob_auto_sun.rotation_euler = (0.872665, 0.174533, 0.523599)
bpy.context.view_layer.update()

